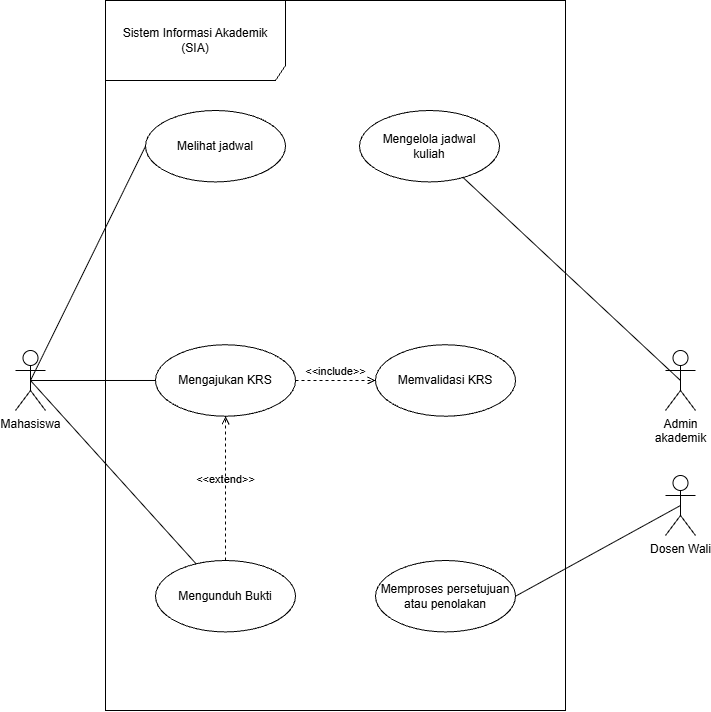

The diagram above was exported from draw.io. Its source (the exported page's mxGraphModel, read from the mxfile embedded in the PNG):
<mxGraphModel dx="1279" dy="818" grid="1" gridSize="10" guides="1" tooltips="1" connect="1" arrows="1" fold="1" page="1" pageScale="1" pageWidth="827" pageHeight="1169" math="0" shadow="0">
  <root>
    <mxCell id="0" />
    <mxCell id="1" parent="0" />
    <mxCell id="SpJB4fvc42u6FNs9x6-Z-1" parent="1" style="shape=umlFrame;whiteSpace=wrap;html=1;pointerEvents=0;recursiveResize=0;container=1;collapsible=0;width=180;height=80;" value="Sistem Informasi Akademik &lt;br&gt;(SIA)" vertex="1">
      <mxGeometry height="710" width="460" x="160" y="50" as="geometry" />
    </mxCell>
    <mxCell id="SpJB4fvc42u6FNs9x6-Z-4" parent="SpJB4fvc42u6FNs9x6-Z-1" style="ellipse;html=1;whiteSpace=wrap;" value="Mengunduh Bukti" vertex="1">
      <mxGeometry height="71.43" width="140" x="50" y="560" as="geometry" />
    </mxCell>
    <mxCell id="SpJB4fvc42u6FNs9x6-Z-6" parent="SpJB4fvc42u6FNs9x6-Z-1" style="ellipse;html=1;whiteSpace=wrap;" value="Mengelola jadwal&lt;br&gt;kuliah" vertex="1">
      <mxGeometry height="71.43" width="140" x="254" y="110" as="geometry" />
    </mxCell>
    <mxCell id="8xtBveDgIG5qdTm3Pg5E-2" parent="SpJB4fvc42u6FNs9x6-Z-1" style="ellipse;html=1;whiteSpace=wrap;" value="Mengajukan KRS" vertex="1">
      <mxGeometry height="71.43" width="140" x="50" y="344.2799999999999" as="geometry" />
    </mxCell>
    <mxCell id="8xtBveDgIG5qdTm3Pg5E-3" parent="SpJB4fvc42u6FNs9x6-Z-1" style="ellipse;html=1;whiteSpace=wrap;" value="Memvalidasi KRS" vertex="1">
      <mxGeometry height="71.43" width="140" x="270" y="344.28" as="geometry" />
    </mxCell>
    <mxCell id="8xtBveDgIG5qdTm3Pg5E-4" parent="SpJB4fvc42u6FNs9x6-Z-1" style="ellipse;html=1;whiteSpace=wrap;" value="Memproses persetujuan atau penolakan" vertex="1">
      <mxGeometry height="71.43" width="140" x="270" y="560" as="geometry" />
    </mxCell>
    <mxCell id="8xtBveDgIG5qdTm3Pg5E-6" parent="SpJB4fvc42u6FNs9x6-Z-1" style="ellipse;html=1;whiteSpace=wrap;" value="Melihat jadwal" vertex="1">
      <mxGeometry height="71.43" width="140" x="40" y="110.00000000000003" as="geometry" />
    </mxCell>
    <mxCell id="8xtBveDgIG5qdTm3Pg5E-17" edge="1" parent="SpJB4fvc42u6FNs9x6-Z-1" source="8xtBveDgIG5qdTm3Pg5E-2" style="html=1;verticalAlign=bottom;labelBackgroundColor=none;endArrow=open;endFill=0;dashed=1;rounded=0;exitX=1;exitY=0.5;exitDx=0;exitDy=0;entryX=0;entryY=0.5;entryDx=0;entryDy=0;" target="8xtBveDgIG5qdTm3Pg5E-3" value="&amp;lt;&amp;lt;include&amp;gt;&amp;gt;">
      <mxGeometry relative="1" width="160" as="geometry">
        <mxPoint x="190" y="280" as="sourcePoint" />
        <mxPoint x="350" y="280" as="targetPoint" />
      </mxGeometry>
    </mxCell>
    <mxCell id="8xtBveDgIG5qdTm3Pg5E-18" edge="1" parent="SpJB4fvc42u6FNs9x6-Z-1" source="SpJB4fvc42u6FNs9x6-Z-4" style="html=1;verticalAlign=bottom;labelBackgroundColor=none;endArrow=open;endFill=0;dashed=1;rounded=0;exitX=0.5;exitY=0;exitDx=0;exitDy=0;entryX=0.5;entryY=1;entryDx=0;entryDy=0;" target="8xtBveDgIG5qdTm3Pg5E-2" value="&amp;lt;&amp;lt;extend&amp;gt;&amp;gt;">
      <mxGeometry relative="1" width="160" as="geometry">
        <mxPoint x="140" y="280" as="sourcePoint" />
        <mxPoint x="300" y="280" as="targetPoint" />
      </mxGeometry>
    </mxCell>
    <mxCell id="8xtBveDgIG5qdTm3Pg5E-8" edge="1" parent="1" source="SpJB4fvc42u6FNs9x6-Z-2" style="rounded=0;orthogonalLoop=1;jettySize=auto;html=1;entryX=0;entryY=0.5;entryDx=0;entryDy=0;endArrow=none;endFill=0;exitX=0.5;exitY=0.5;exitDx=0;exitDy=0;exitPerimeter=0;" target="8xtBveDgIG5qdTm3Pg5E-6" value="">
      <mxGeometry relative="1" x="-0.3628" as="geometry" />
    </mxCell>
    <mxCell id="SpJB4fvc42u6FNs9x6-Z-2" parent="1" style="shape=umlActor;verticalLabelPosition=bottom;verticalAlign=top;html=1;" value="Mahasiswa" vertex="1">
      <mxGeometry height="60" width="30" x="70" y="400.00000000000006" as="geometry" />
    </mxCell>
    <mxCell id="SpJB4fvc42u6FNs9x6-Z-3" parent="1" style="shape=umlActor;verticalLabelPosition=bottom;verticalAlign=top;html=1;" value="Admin&lt;br&gt;akademik" vertex="1">
      <mxGeometry height="60" width="30" x="720" y="400" as="geometry" />
    </mxCell>
    <mxCell id="SpJB4fvc42u6FNs9x6-Z-7" edge="1" parent="1" source="SpJB4fvc42u6FNs9x6-Z-4" style="rounded=0;orthogonalLoop=1;jettySize=auto;html=1;endArrow=none;endFill=0;entryX=0.5;entryY=0.5;entryDx=0;entryDy=0;entryPerimeter=0;" target="SpJB4fvc42u6FNs9x6-Z-2" value="">
      <mxGeometry relative="1" x="-0.1621" as="geometry" />
    </mxCell>
    <mxCell id="SpJB4fvc42u6FNs9x6-Z-8" edge="1" parent="1" source="SpJB4fvc42u6FNs9x6-Z-6" style="rounded=0;orthogonalLoop=1;jettySize=auto;html=1;endArrow=none;endFill=0;entryX=0.5;entryY=0.5;entryDx=0;entryDy=0;entryPerimeter=0;" target="SpJB4fvc42u6FNs9x6-Z-3" value="">
      <mxGeometry relative="1" x="-0.1713" as="geometry" />
    </mxCell>
    <mxCell id="8xtBveDgIG5qdTm3Pg5E-7" parent="1" style="shape=umlActor;verticalLabelPosition=bottom;verticalAlign=top;html=1;" value="Dosen Wali" vertex="1">
      <mxGeometry height="60" width="30" x="720" y="525" as="geometry" />
    </mxCell>
    <mxCell id="8xtBveDgIG5qdTm3Pg5E-9" edge="1" parent="1" source="SpJB4fvc42u6FNs9x6-Z-2" style="rounded=0;orthogonalLoop=1;jettySize=auto;html=1;entryX=0;entryY=0.5;entryDx=0;entryDy=0;endArrow=none;endFill=0;exitX=0.5;exitY=0.5;exitDx=0;exitDy=0;exitPerimeter=0;" target="8xtBveDgIG5qdTm3Pg5E-2" value="">
      <mxGeometry relative="1" x="-0.3628" as="geometry">
        <mxPoint x="180" y="504" as="sourcePoint" />
        <mxPoint x="305" y="340" as="targetPoint" />
      </mxGeometry>
    </mxCell>
    <mxCell id="8xtBveDgIG5qdTm3Pg5E-13" edge="1" parent="1" source="8xtBveDgIG5qdTm3Pg5E-4" style="rounded=0;orthogonalLoop=1;jettySize=auto;html=1;endArrow=none;endFill=0;exitX=1;exitY=0.5;exitDx=0;exitDy=0;entryX=0.5;entryY=0.5;entryDx=0;entryDy=0;entryPerimeter=0;" target="8xtBveDgIG5qdTm3Pg5E-7" value="">
      <mxGeometry relative="1" x="-0.1713" as="geometry">
        <mxPoint x="590" y="557" as="sourcePoint" />
        <mxPoint x="785" y="480" as="targetPoint" />
      </mxGeometry>
    </mxCell>
  </root>
</mxGraphModel>